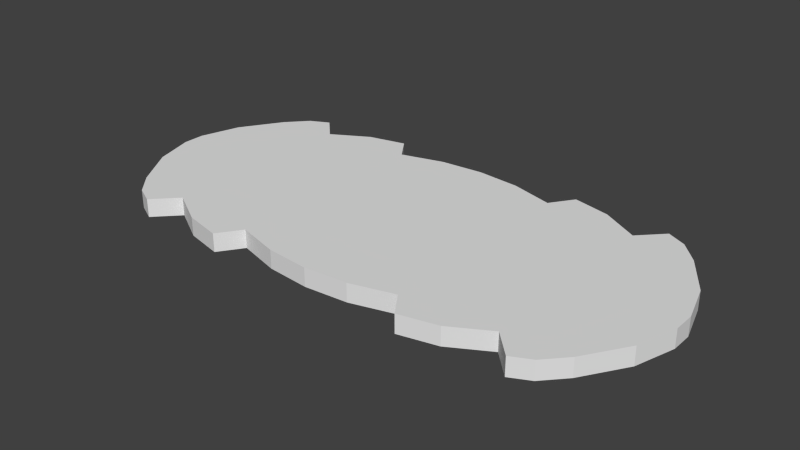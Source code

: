 # Source: shape.blend  (saved by Blender 2.71.0; exported with 4.5.12 LTS)
import bpy
from mathutils import Matrix  # noqa: F401  (used for matrix-valued properties, if any)

bpy.ops.wm.read_factory_settings(use_empty=True)
scene = bpy.context.scene
scene.name = 'Scene'

# ---- collections
col_collection_1 = bpy.data.collections.new('Collection 1'); scene.collection.children.link(col_collection_1)

# ---- materials (node trees are filled in below, after node groups)
mat_material = bpy.data.materials.new('Material')
mat_material.alpha_threshold = 0.0
mat_material.use_transparent_shadow = False
mat_material.roughness = 0.5
mat_material.line_color = (0.0, 0.0, 0.0, 1.0)

# ---- material node trees

# ---- world
world_world = bpy.data.worlds.new('World'); scene.world = world_world
world_world.color = (0.05088, 0.05088, 0.05088)
world_world.use_sun_shadow = False
world_world.sun_shadow_jitter_overblur = 0.0
world_world.cycles.sampling_method = 'MANUAL'
world_world.cycles.sample_map_resolution = 256

# ---- meshes
me_cube = bpy.data.meshes.new('Cube')
me_cube.from_pydata([(2.276, 0.0886, -0.0747), (2.276, 0.0886, 0.0747), (0.8418, 1.063, -0.0747), (0.8418, 1.063, 0.0747), (0.7096, 0.8731, -0.0747), (0.7096, 0.8731, 0.0747), (1.645, 1.006, -0.0747), (1.645, 1.006, 0.0747), (1.461, 0.8154, -0.0747), (1.461, 0.8154, 0.0747), (1.152, 0.9913, -0.0747), (1.152, 0.9913, 0.0747), (1.96, 0.7577, -0.0747), (1.96, 0.7577, 0.0747), (1.803, 0.9279, -0.0747), (1.803, 0.9279, 0.0747), (2.178, 0.4177, -0.0747), (2.178, 0.4177, 0.0747), (0.3546, 0.9726, -0.0747), (0.3546, 0.9726, 0.0747), (-2.276, 0.0886, -0.0747), (-2.276, 0.0886, 0.0747), (-0.8418, 1.063, -0.0747), (-0.8418, 1.063, 0.0747), (-0.7096, 0.8731, -0.0747), (-0.7096, 0.8731, 0.0747), (-1.645, 1.006, -0.0747), (-1.645, 1.006, 0.0747), (-1.461, 0.8154, -0.0747), (-1.461, 0.8154, 0.0747), (-1.152, 0.9913, -0.0747), (-1.152, 0.9913, 0.0747), (-1.96, 0.7577, -0.0747), (-1.96, 0.7577, 0.0747), (-1.803, 0.9279, -0.0747), (-1.803, 0.9279, 0.0747), (-2.178, 0.4177, -0.0747), (-2.178, 0.4177, 0.0747), (8.941e-08, 1.003, -0.0747), (8.941e-08, 1.003, 0.0747), (-0.3546, 0.9726, -0.0747), (-0.3546, 0.9726, 0.0747), (2.276, -0.0886, -0.0747), (2.276, -0.0886, 0.0747), (0.8418, -1.063, -0.0747), (0.8418, -1.063, 0.0747), (0.7096, -0.8731, -0.0747), (0.7096, -0.8731, 0.0747), (1.645, -1.006, -0.0747), (1.645, -1.006, 0.0747), (1.461, -0.8154, -0.0747), (1.461, -0.8154, 0.0747), (1.152, -0.9913, -0.0747), (1.152, -0.9913, 0.0747), (1.96, -0.7577, -0.0747), (1.96, -0.7577, 0.0747), (1.803, -0.9279, -0.0747), (1.803, -0.9279, 0.0747), (2.178, -0.4177, -0.0747), (2.178, -0.4177, 0.0747), (0.3546, -0.9726, -0.0747), (0.3546, -0.9726, 0.0747), (2.276, 3.576e-07, -0.0747), (2.276, 3.576e-07, 0.0747), (0.8418, 3.576e-07, -0.0747), (0.8418, 3.576e-07, 0.0747), (0.7096, 3.576e-07, -0.0747), (0.7096, 3.576e-07, 0.0747), (1.645, 3.576e-07, -0.0747), (1.645, 3.576e-07, 0.0747), (1.461, 3.576e-07, -0.0747), (1.461, 3.576e-07, 0.0747), (1.152, 3.576e-07, -0.0747), (1.152, 3.576e-07, 0.0747), (1.96, 3.576e-07, -0.0747), (1.96, 3.576e-07, 0.0747), (1.803, 3.576e-07, -0.0747), (1.803, 3.576e-07, 0.0747), (2.178, 3.576e-07, -0.0747), (2.178, 3.576e-07, 0.0747), (0.3546, 3.576e-07, -0.0747), (0.3546, 3.576e-07, 0.0747), (-2.276, -0.0886, -0.0747), (-2.276, -0.0886, 0.0747), (-0.8418, -1.063, -0.0747), (-0.8418, -1.063, 0.0747), (-0.7096, -0.8731, -0.0747), (-0.7096, -0.8731, 0.0747), (-1.645, -1.006, -0.0747), (-1.645, -1.006, 0.0747), (-1.461, -0.8154, -0.0747), (-1.461, -0.8154, 0.0747), (-1.152, -0.9913, -0.0747), (-1.152, -0.9913, 0.0747), (-1.96, -0.7577, -0.0747), (-1.96, -0.7577, 0.0747), (-1.803, -0.9279, -0.0747), (-1.803, -0.9279, 0.0747), (-2.178, -0.4177, -0.0747), (-2.178, -0.4177, 0.0747), (8.941e-08, -1.003, -0.0747), (8.941e-08, -1.003, 0.0747), (-0.3546, -0.9726, -0.0747), (-0.3546, -0.9726, 0.0747), (-2.276, 3.576e-07, -0.0747), (-2.276, 3.576e-07, 0.0747), (-0.8418, 3.576e-07, -0.0747), (-0.8418, 3.576e-07, 0.0747), (-0.7096, 3.576e-07, -0.0747), (-0.7096, 3.576e-07, 0.0747), (-1.645, 3.576e-07, -0.0747), (-1.645, 3.576e-07, 0.0747), (-1.461, 3.576e-07, -0.0747), (-1.461, 3.576e-07, 0.0747), (-1.152, 3.576e-07, -0.0747), (-1.152, 3.576e-07, 0.0747), (-1.96, 3.576e-07, -0.0747), (-1.96, 3.576e-07, 0.0747), (-1.803, 3.576e-07, -0.0747), (-1.803, 3.576e-07, 0.0747), (-2.178, 3.576e-07, -0.0747), (-2.178, 3.576e-07, 0.0747), (8.941e-08, 3.576e-07, -0.0747), (8.941e-08, 3.576e-07, 0.0747), (-0.3546, 3.576e-07, -0.0747), (-0.3546, 3.576e-07, 0.0747)], [], [(11, 10, 2, 3), (3, 2, 4, 5), (15, 14, 6, 7), (7, 6, 8, 9), (9, 8, 10, 11), (17, 16, 12, 13), (13, 12, 14, 15), (1, 0, 16, 17), (19, 18, 38, 39), (5, 4, 18, 19), (0, 1, 63, 62), (10, 72, 64, 2), (11, 3, 65, 73), (2, 64, 66, 4), (3, 5, 67, 65), (14, 76, 68, 6), (15, 7, 69, 77), (6, 68, 70, 8), (7, 9, 71, 69), (8, 70, 72, 10), (9, 11, 73, 71), (16, 78, 74, 12), (17, 13, 75, 79), (12, 74, 76, 14), (13, 15, 77, 75), (0, 62, 78, 16), (1, 17, 79, 63), (18, 80, 122, 38), (19, 39, 123, 81), (4, 66, 80, 18), (5, 19, 81, 67), (31, 23, 22, 30), (23, 25, 24, 22), (35, 27, 26, 34), (27, 29, 28, 26), (29, 31, 30, 28), (37, 33, 32, 36), (33, 35, 34, 32), (21, 37, 36, 20), (41, 39, 38, 40), (25, 41, 40, 24), (20, 104, 105, 21), (30, 22, 106, 114), (31, 115, 107, 23), (22, 24, 108, 106), (23, 107, 109, 25), (34, 26, 110, 118), (35, 119, 111, 27), (26, 28, 112, 110), (27, 111, 113, 29), (28, 30, 114, 112), (29, 113, 115, 31), (36, 32, 116, 120), (37, 121, 117, 33), (32, 34, 118, 116), (33, 117, 119, 35), (20, 36, 120, 104), (21, 105, 121, 37), (40, 38, 122, 124), (41, 125, 123, 39), (24, 40, 124, 108), (25, 109, 125, 41), (53, 45, 44, 52), (45, 47, 46, 44), (57, 49, 48, 56), (49, 51, 50, 48), (51, 53, 52, 50), (59, 55, 54, 58), (55, 57, 56, 54), (43, 59, 58, 42), (61, 101, 100, 60), (47, 61, 60, 46), (42, 62, 63, 43), (52, 44, 64, 72), (53, 73, 65, 45), (44, 46, 66, 64), (45, 65, 67, 47), (56, 48, 68, 76), (57, 77, 69, 49), (48, 50, 70, 68), (49, 69, 71, 51), (50, 52, 72, 70), (51, 71, 73, 53), (58, 54, 74, 78), (59, 79, 75, 55), (54, 56, 76, 74), (55, 75, 77, 57), (42, 58, 78, 62), (43, 63, 79, 59), (60, 100, 122, 80), (61, 81, 123, 101), (46, 60, 80, 66), (47, 67, 81, 61), (93, 92, 84, 85), (85, 84, 86, 87), (97, 96, 88, 89), (89, 88, 90, 91), (91, 90, 92, 93), (99, 98, 94, 95), (95, 94, 96, 97), (83, 82, 98, 99), (103, 102, 100, 101), (87, 86, 102, 103), (82, 83, 105, 104), (92, 114, 106, 84), (93, 85, 107, 115), (84, 106, 108, 86), (85, 87, 109, 107), (96, 118, 110, 88), (97, 89, 111, 119), (88, 110, 112, 90), (89, 91, 113, 111), (90, 112, 114, 92), (91, 93, 115, 113), (98, 120, 116, 94), (99, 95, 117, 121), (94, 116, 118, 96), (95, 97, 119, 117), (82, 104, 120, 98), (83, 99, 121, 105), (102, 124, 122, 100), (103, 101, 123, 125), (86, 108, 124, 102), (87, 103, 125, 109)])
me_cube.materials.append(mat_material)
me_cube.use_remesh_preserve_volume = False
me_cube.use_remesh_preserve_attributes = False
me_cube.use_mirror_vertex_groups = False
me_cube.update()

# ---- objects
ob_cube = bpy.data.objects.new('Cube', me_cube)

# ---- transforms, parenting, visibility, modifiers, constraints
ob_cube.location = (-1.49e-08, 0.0, 0.0)
ob_cube.lock_rotations_4d = False
ob_cube.empty_display_type = 'ARROWS'
ob_cube.lineart.crease_threshold = 0.0

# ---- collection membership
col_collection_1.objects.link(ob_cube)

# ---- scene / render settings (as saved in the file)
scene.frame_start = 1; scene.frame_end = 250; scene.frame_set(1)
scene.render.engine = 'BLENDER_EEVEE_NEXT'
scene.render.resolution_percentage = 50
scene.render.dither_intensity = 0.0
scene.cycles.use_denoising = False
scene.cycles.samples = 10
scene.cycles.sampling_pattern = 'TABULATED_SOBOL'
scene.cycles.light_sampling_threshold = 0.0
scene.cycles.use_adaptive_sampling = False
scene.cycles.use_light_tree = False
scene.cycles.blur_glossy = 0.0
scene.cycles.volume_bounces = 1
scene.cycles.pixel_filter_type = 'GAUSSIAN'
scene.cycles.sample_clamp_indirect = 0.0
scene.view_settings.view_transform = 'Standard'
bpy.context.view_layer.update()

# ---- added for rendering (the .blend has no active camera and no usable light): camera, sun
cam_auto = bpy.data.cameras.new('AutoCamera')
cam_auto.lens = 50.0
cam_auto.sensor_width = 36.0
cam_auto.clip_end = 1000.0
ob_auto_camera = bpy.data.objects.new('AutoCamera', cam_auto)
scene.collection.objects.link(ob_auto_camera)
ob_auto_camera.location = (4.65036, -5.58043, 3.72029)
ob_auto_camera.rotation_euler = (1.09748, -7.21219e-08, 0.694738)
scene.camera = ob_auto_camera
light_auto_sun = bpy.data.lights.new('AutoSun', 'SUN')
light_auto_sun.energy = 3.0
light_auto_sun.angle = 0.0523599
ob_auto_sun = bpy.data.objects.new('AutoSun', light_auto_sun)
scene.collection.objects.link(ob_auto_sun)
ob_auto_sun.rotation_euler = (0.872665, 0.174533, 0.523599)
bpy.context.view_layer.update()
